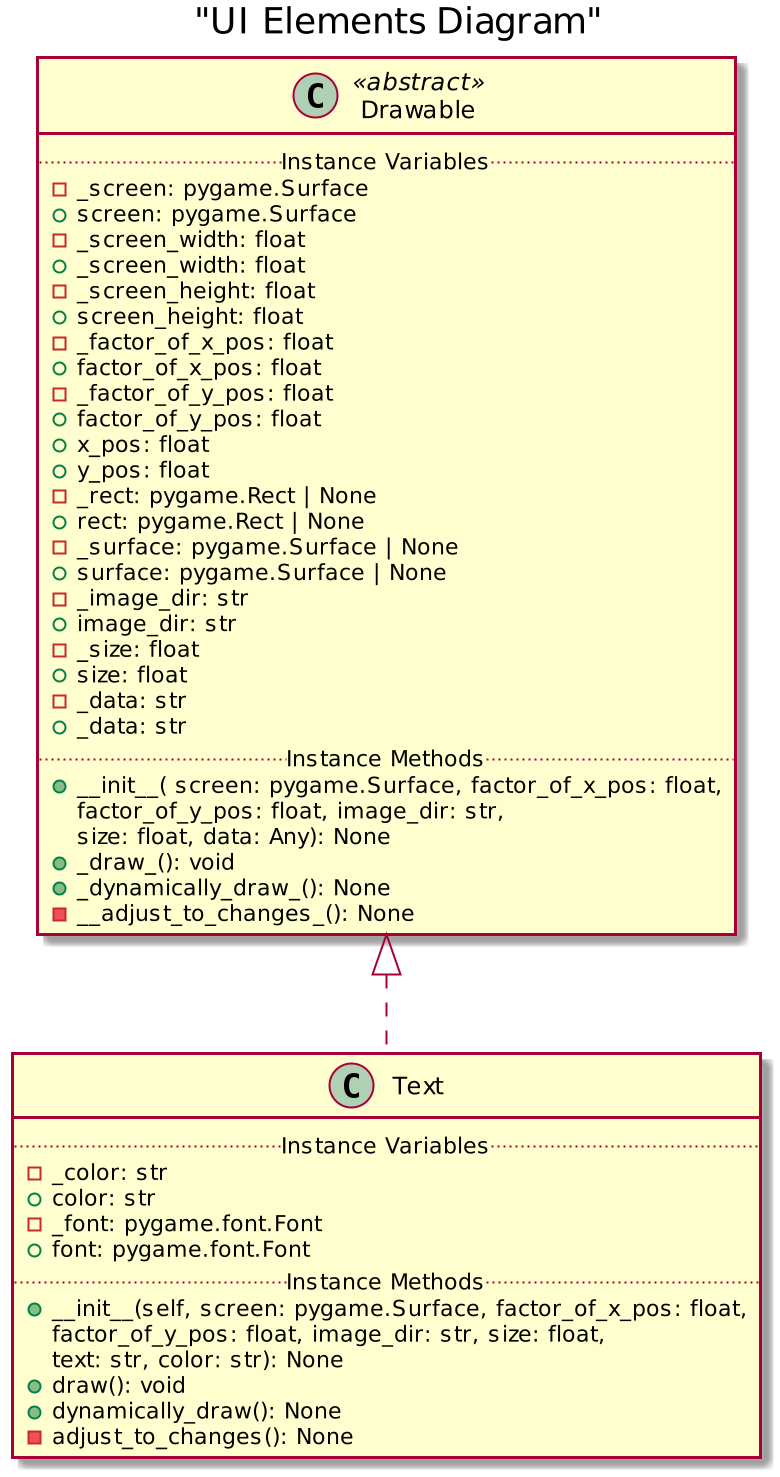

The diagram above was rendered by PlantUML. Its source (embedded in the PNG):
@startuml
scale 2
title "UI Elements Diagram"
class Drawable <<abstract>>{
    .. Instance Variables ..
    - _screen: pygame.Surface
    + screen: pygame.Surface
    - _screen_width: float
    + _screen_width: float
    - _screen_height: float
    + screen_height: float
    - _factor_of_x_pos: float
    + factor_of_x_pos: float
    - _factor_of_y_pos: float
    + factor_of_y_pos: float
    + x_pos: float
    + y_pos: float
    - _rect: pygame.Rect | None
    + rect: pygame.Rect | None
    - _surface: pygame.Surface | None
    + surface: pygame.Surface | None
    - _image_dir: str
    + image_dir: str
    - _size: float 
    + size: float
    - _data: str
    + _data: str
    .. Instance Methods ..
    + __init__( screen: pygame.Surface, factor_of_x_pos: float,
                 factor_of_y_pos: float, image_dir: str,
                 size: float, data: Any): None
    + _draw_(): void
    + _dynamically_draw_(): None
    - __adjust_to_changes_(): None
}

class Text implements Drawable{
    .. Instance Variables ..
    - _color: str
    + color: str
    - _font: pygame.font.Font
    + font: pygame.font.Font
    .. Instance Methods ..
    + __init__(self, screen: pygame.Surface, factor_of_x_pos: float,
                 factor_of_y_pos: float, image_dir: str, size: float,
                 text: str, color: str): None
    + draw(): void
    + dynamically_draw(): None
    - adjust_to_changes(): None
}

@enduml